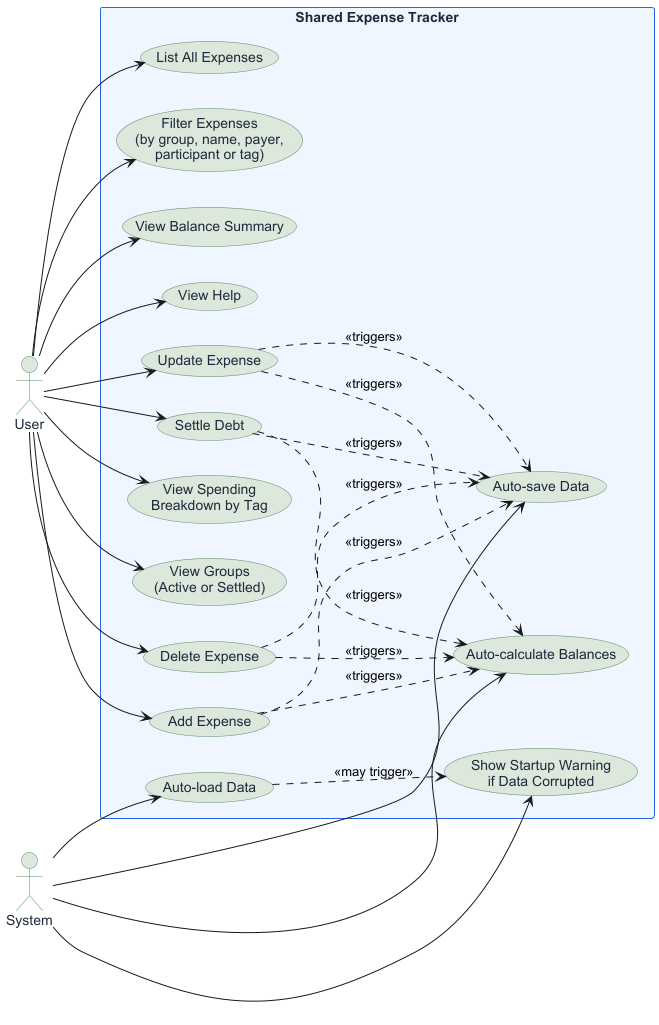

The diagram above was rendered by PlantUML. Its source (embedded in the PNG):
@startuml

skinparam backgroundColor white
skinparam defaultFontName Arial
left to right direction

skinparam usecase {
    BackgroundColor #DDE8DC
    BorderColor #5A8A6A
    FontColor #1E293B
}

skinparam actor {
    BackgroundColor #DDE8DC
    BorderColor #5A8A6A
    FontColor #1E293B
}

skinparam rectangle {
    BackgroundColor #EFF6FF
    BorderColor #2563EB
    FontColor #1E293B
}

actor User as U
actor System as S

rectangle "Shared Expense Tracker" {
    usecase "Add Expense" as UC1
    usecase "Delete Expense" as UC2
    usecase "List All Expenses" as UC3
    usecase "Filter Expenses\n(by group, name, payer,\nparticipant or tag)" as UC4
    usecase "View Balance Summary" as UC5
    usecase "View Help" as UC6
    usecase "Update Expense" as UC7
    usecase "Settle Debt" as UC8
    usecase "View Spending\nBreakdown by Tag" as UC9
    usecase "View Groups\n(Active or Settled)" as UC10
    usecase "Auto-calculate Balances" as UC_CALC
    usecase "Auto-save Data" as UC_SAVE
    usecase "Auto-load Data" as UC_LOAD
    usecase "Show Startup Warning\nif Data Corrupted" as UC_WARN
}

U --> UC1
U --> UC2
U --> UC3
U --> UC4
U --> UC5
U --> UC6
U --> UC7
U --> UC8
U --> UC9
U --> UC10

S --> UC_CALC
S --> UC_SAVE
S --> UC_LOAD
S --> UC_WARN

UC1 .down.> UC_CALC : <<triggers>>
UC1 .down.> UC_SAVE : <<triggers>>
UC2 .down.> UC_CALC : <<triggers>>
UC2 .down.> UC_SAVE : <<triggers>>
UC7 .down.> UC_CALC : <<triggers>>
UC7 .down.> UC_SAVE : <<triggers>>
UC8 .down.> UC_CALC : <<triggers>>
UC8 .down.> UC_SAVE : <<triggers>>
UC_LOAD .down.> UC_WARN : <<may trigger>>

@enduml